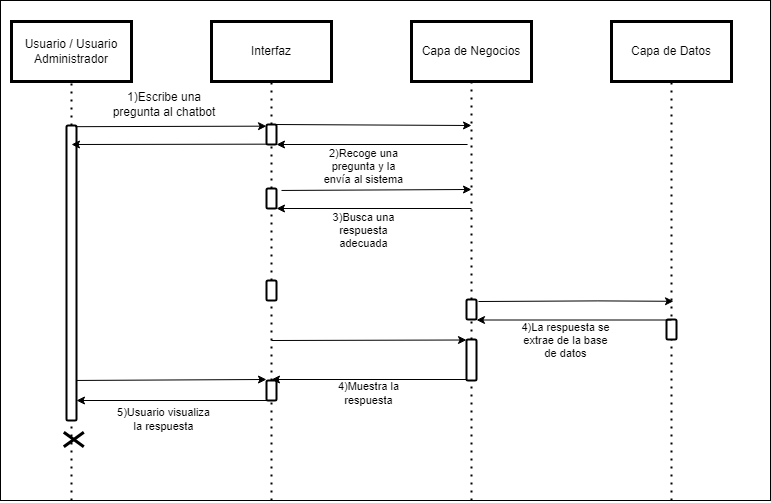

The diagram above was exported from draw.io. Its source (the exported page's mxGraphModel, read from the mxfile embedded in the PNG):
<mxGraphModel dx="1073" dy="621" grid="1" gridSize="10" guides="1" tooltips="1" connect="1" arrows="1" fold="1" page="1" pageScale="1" pageWidth="827" pageHeight="1169" math="0" shadow="0">
  <root>
    <mxCell id="0" />
    <mxCell id="1" parent="0" />
    <mxCell id="MtECXt9VCmBViVZtn6dK-91" value="" style="rounded=0;whiteSpace=wrap;html=1;" parent="1" vertex="1">
      <mxGeometry x="29" y="20" width="770" height="500" as="geometry" />
    </mxCell>
    <mxCell id="MtECXt9VCmBViVZtn6dK-2" value="Usuario / Usuario Administrador" style="rounded=0;whiteSpace=wrap;html=1;shadow=0;strokeColor=#000000;fillColor=#FFFFFF;glass=0;gradientColor=none;fillStyle=auto;strokeWidth=3;" parent="1" vertex="1">
      <mxGeometry x="40" y="41" width="120" height="60" as="geometry" />
    </mxCell>
    <mxCell id="MtECXt9VCmBViVZtn6dK-3" value="Interfaz" style="rounded=0;whiteSpace=wrap;html=1;shadow=0;strokeColor=#000000;fillColor=#FFFFFF;glass=0;gradientColor=none;fillStyle=auto;strokeWidth=3;" parent="1" vertex="1">
      <mxGeometry x="240" y="41" width="120" height="60" as="geometry" />
    </mxCell>
    <mxCell id="MtECXt9VCmBViVZtn6dK-4" value="Capa de Negocios" style="rounded=0;whiteSpace=wrap;html=1;shadow=0;strokeColor=#000000;fillColor=#FFFFFF;glass=0;gradientColor=none;fillStyle=auto;strokeWidth=3;" parent="1" vertex="1">
      <mxGeometry x="440" y="41" width="120" height="60" as="geometry" />
    </mxCell>
    <mxCell id="MtECXt9VCmBViVZtn6dK-5" value="Capa de Datos" style="rounded=0;whiteSpace=wrap;html=1;shadow=0;strokeColor=#000000;fillColor=#FFFFFF;glass=0;gradientColor=none;fillStyle=auto;strokeWidth=3;" parent="1" vertex="1">
      <mxGeometry x="640" y="41" width="120" height="60" as="geometry" />
    </mxCell>
    <mxCell id="MtECXt9VCmBViVZtn6dK-48" value="" style="endArrow=none;dashed=1;html=1;dashPattern=1 3;strokeWidth=2;rounded=0;entryX=0.5;entryY=1;entryDx=0;entryDy=0;startArrow=none;" parent="1" source="MtECXt9VCmBViVZtn6dK-52" target="MtECXt9VCmBViVZtn6dK-2" edge="1">
      <mxGeometry width="50" height="50" relative="1" as="geometry">
        <mxPoint x="100" y="720" as="sourcePoint" />
        <mxPoint x="238.33000000000004" y="150" as="targetPoint" />
      </mxGeometry>
    </mxCell>
    <mxCell id="MtECXt9VCmBViVZtn6dK-49" value="" style="endArrow=none;dashed=1;html=1;dashPattern=1 3;strokeWidth=2;rounded=0;entryX=0.5;entryY=1;entryDx=0;entryDy=0;startArrow=none;" parent="1" source="MtECXt9VCmBViVZtn6dK-55" target="MtECXt9VCmBViVZtn6dK-3" edge="1">
      <mxGeometry width="50" height="50" relative="1" as="geometry">
        <mxPoint x="300" y="720" as="sourcePoint" />
        <mxPoint x="370" y="183" as="targetPoint" />
      </mxGeometry>
    </mxCell>
    <mxCell id="MtECXt9VCmBViVZtn6dK-50" value="" style="endArrow=none;dashed=1;html=1;dashPattern=1 3;strokeWidth=2;rounded=0;entryX=0.5;entryY=1;entryDx=0;entryDy=0;startArrow=none;" parent="1" source="MtECXt9VCmBViVZtn6dK-72" target="MtECXt9VCmBViVZtn6dK-4" edge="1">
      <mxGeometry width="50" height="50" relative="1" as="geometry">
        <mxPoint x="500" y="720" as="sourcePoint" />
        <mxPoint x="1257" y="31" as="targetPoint" />
      </mxGeometry>
    </mxCell>
    <mxCell id="MtECXt9VCmBViVZtn6dK-51" value="" style="endArrow=none;dashed=1;html=1;dashPattern=1 3;strokeWidth=2;rounded=0;entryX=0.5;entryY=1;entryDx=0;entryDy=0;startArrow=none;" parent="1" target="MtECXt9VCmBViVZtn6dK-5" edge="1">
      <mxGeometry width="50" height="50" relative="1" as="geometry">
        <mxPoint x="700" y="520" as="sourcePoint" />
        <mxPoint x="1267" y="41" as="targetPoint" />
      </mxGeometry>
    </mxCell>
    <mxCell id="MtECXt9VCmBViVZtn6dK-53" value="" style="endArrow=none;dashed=1;html=1;dashPattern=1 3;strokeWidth=2;rounded=0;entryX=0.5;entryY=1;entryDx=0;entryDy=0;startArrow=none;" parent="1" target="MtECXt9VCmBViVZtn6dK-52" edge="1">
      <mxGeometry width="50" height="50" relative="1" as="geometry">
        <mxPoint x="100" y="520" as="sourcePoint" />
        <mxPoint x="100" y="101" as="targetPoint" />
      </mxGeometry>
    </mxCell>
    <mxCell id="MtECXt9VCmBViVZtn6dK-52" value="" style="html=1;points=[];perimeter=orthogonalPerimeter;rounded=1;shadow=0;glass=0;fillStyle=auto;strokeColor=#000000;strokeWidth=2;fillColor=#FFFFFF;gradientColor=none;sketch=0;" parent="1" vertex="1">
      <mxGeometry x="95" y="145" width="10" height="295" as="geometry" />
    </mxCell>
    <mxCell id="MtECXt9VCmBViVZtn6dK-56" value="" style="endArrow=none;dashed=1;html=1;dashPattern=1 3;strokeWidth=2;rounded=0;entryX=0.5;entryY=1;entryDx=0;entryDy=0;startArrow=none;" parent="1" source="MtECXt9VCmBViVZtn6dK-61" target="MtECXt9VCmBViVZtn6dK-55" edge="1">
      <mxGeometry width="50" height="50" relative="1" as="geometry">
        <mxPoint x="300" y="720" as="sourcePoint" />
        <mxPoint x="300" y="101" as="targetPoint" />
      </mxGeometry>
    </mxCell>
    <mxCell id="MtECXt9VCmBViVZtn6dK-55" value="" style="html=1;points=[];perimeter=orthogonalPerimeter;rounded=1;shadow=0;glass=0;fillStyle=auto;strokeColor=#000000;strokeWidth=2;fillColor=#FFFFFF;gradientColor=none;sketch=0;" parent="1" vertex="1">
      <mxGeometry x="295" y="144" width="10" height="20" as="geometry" />
    </mxCell>
    <mxCell id="MtECXt9VCmBViVZtn6dK-57" value="" style="endArrow=classic;html=1;rounded=0;exitX=0.867;exitY=0.004;exitDx=0;exitDy=0;exitPerimeter=0;entryX=0;entryY=0.083;entryDx=0;entryDy=0;entryPerimeter=0;" parent="1" source="MtECXt9VCmBViVZtn6dK-52" target="MtECXt9VCmBViVZtn6dK-55" edge="1">
      <mxGeometry width="50" height="50" relative="1" as="geometry">
        <mxPoint x="210" y="270" as="sourcePoint" />
        <mxPoint x="260" y="220" as="targetPoint" />
      </mxGeometry>
    </mxCell>
    <mxCell id="MtECXt9VCmBViVZtn6dK-58" value="1)Escribe una pregunta al chatbot" style="text;html=1;align=center;verticalAlign=middle;whiteSpace=wrap;rounded=0;" parent="1" vertex="1">
      <mxGeometry x="132.5" y="114" width="120" height="19" as="geometry" />
    </mxCell>
    <mxCell id="MtECXt9VCmBViVZtn6dK-59" value="" style="endArrow=classic;html=1;rounded=0;exitX=0;exitY=0.983;exitDx=0;exitDy=0;exitPerimeter=0;" parent="1" source="MtECXt9VCmBViVZtn6dK-55" edge="1">
      <mxGeometry width="50" height="50" relative="1" as="geometry">
        <mxPoint x="210" y="270" as="sourcePoint" />
        <mxPoint x="100" y="164" as="targetPoint" />
      </mxGeometry>
    </mxCell>
    <mxCell id="MtECXt9VCmBViVZtn6dK-62" value="" style="endArrow=none;dashed=1;html=1;dashPattern=1 3;strokeWidth=2;rounded=0;entryX=0.5;entryY=1;entryDx=0;entryDy=0;startArrow=none;" parent="1" source="MtECXt9VCmBViVZtn6dK-67" target="MtECXt9VCmBViVZtn6dK-61" edge="1">
      <mxGeometry width="50" height="50" relative="1" as="geometry">
        <mxPoint x="300" y="720" as="sourcePoint" />
        <mxPoint x="300" y="164" as="targetPoint" />
      </mxGeometry>
    </mxCell>
    <mxCell id="MtECXt9VCmBViVZtn6dK-61" value="" style="html=1;points=[];perimeter=orthogonalPerimeter;rounded=1;shadow=0;glass=0;fillStyle=auto;strokeColor=#000000;strokeWidth=2;fillColor=#FFFFFF;gradientColor=none;sketch=0;" parent="1" vertex="1">
      <mxGeometry x="295" y="208" width="10" height="20" as="geometry" />
    </mxCell>
    <mxCell id="MtECXt9VCmBViVZtn6dK-63" value="" style="endArrow=classic;html=1;rounded=0;exitX=0.94;exitY=0.215;exitDx=0;exitDy=0;exitPerimeter=0;" parent="1" edge="1">
      <mxGeometry width="50" height="50" relative="1" as="geometry">
        <mxPoint x="302.0000000000001" y="144.00499999999997" as="sourcePoint" />
        <mxPoint x="500" y="145" as="targetPoint" />
      </mxGeometry>
    </mxCell>
    <mxCell id="MtECXt9VCmBViVZtn6dK-68" value="" style="endArrow=none;dashed=1;html=1;dashPattern=1 3;strokeWidth=2;rounded=0;entryX=0.5;entryY=1;entryDx=0;entryDy=0;startArrow=none;" parent="1" source="MtECXt9VCmBViVZtn6dK-82" target="MtECXt9VCmBViVZtn6dK-67" edge="1">
      <mxGeometry width="50" height="50" relative="1" as="geometry">
        <mxPoint x="300" y="720" as="sourcePoint" />
        <mxPoint x="300" y="228" as="targetPoint" />
      </mxGeometry>
    </mxCell>
    <mxCell id="MtECXt9VCmBViVZtn6dK-67" value="" style="html=1;points=[];perimeter=orthogonalPerimeter;rounded=1;shadow=0;glass=0;fillStyle=auto;strokeColor=#000000;strokeWidth=2;fillColor=#FFFFFF;gradientColor=none;sketch=0;" parent="1" vertex="1">
      <mxGeometry x="295" y="300" width="10" height="20" as="geometry" />
    </mxCell>
    <mxCell id="MtECXt9VCmBViVZtn6dK-71" value="" style="endArrow=classic;html=1;rounded=0;exitX=1;exitY=1.017;exitDx=0;exitDy=0;exitPerimeter=0;entryX=-0.003;entryY=0.019;entryDx=0;entryDy=0;entryPerimeter=0;" parent="1" edge="1">
      <mxGeometry width="50" height="50" relative="1" as="geometry">
        <mxPoint x="310" y="209.95999999999992" as="sourcePoint" />
        <mxPoint x="499.97" y="209.0000000000001" as="targetPoint" />
      </mxGeometry>
    </mxCell>
    <mxCell id="MtECXt9VCmBViVZtn6dK-73" value="" style="endArrow=none;dashed=1;html=1;dashPattern=1 3;strokeWidth=2;rounded=0;entryX=0.5;entryY=1;entryDx=0;entryDy=0;startArrow=none;" parent="1" source="MtECXt9VCmBViVZtn6dK-78" target="MtECXt9VCmBViVZtn6dK-72" edge="1">
      <mxGeometry width="50" height="50" relative="1" as="geometry">
        <mxPoint x="500" y="720" as="sourcePoint" />
        <mxPoint x="500" y="101" as="targetPoint" />
      </mxGeometry>
    </mxCell>
    <mxCell id="MtECXt9VCmBViVZtn6dK-72" value="" style="html=1;points=[];perimeter=orthogonalPerimeter;rounded=1;shadow=0;glass=0;fillStyle=auto;strokeColor=#000000;strokeWidth=2;fillColor=#FFFFFF;gradientColor=none;sketch=0;" parent="1" vertex="1">
      <mxGeometry x="495" y="319" width="10" height="20" as="geometry" />
    </mxCell>
    <mxCell id="MtECXt9VCmBViVZtn6dK-75" value="" style="html=1;points=[];perimeter=orthogonalPerimeter;rounded=1;shadow=0;glass=0;fillStyle=auto;strokeColor=#000000;strokeWidth=2;fillColor=#FFFFFF;gradientColor=none;sketch=0;" parent="1" vertex="1">
      <mxGeometry x="695" y="339" width="10" height="20" as="geometry" />
    </mxCell>
    <mxCell id="MtECXt9VCmBViVZtn6dK-76" value="" style="endArrow=classic;html=1;rounded=0;entryX=0.06;entryY=0.07;entryDx=0;entryDy=0;entryPerimeter=0;" parent="1" edge="1">
      <mxGeometry width="50" height="50" relative="1" as="geometry">
        <mxPoint x="507" y="321" as="sourcePoint" />
        <mxPoint x="701.9999999999999" y="320.80000000000007" as="targetPoint" />
        <Array as="points">
          <mxPoint x="626.4" y="320.4" />
        </Array>
      </mxGeometry>
    </mxCell>
    <mxCell id="MtECXt9VCmBViVZtn6dK-77" value="4)La respuesta se extrae de la base de datos" style="text;html=1;align=center;verticalAlign=middle;whiteSpace=wrap;rounded=0;fontSize=11;" parent="1" vertex="1">
      <mxGeometry x="547" y="350" width="95" height="20" as="geometry" />
    </mxCell>
    <mxCell id="MtECXt9VCmBViVZtn6dK-79" value="" style="endArrow=none;dashed=1;html=1;dashPattern=1 3;strokeWidth=2;rounded=0;entryX=0.5;entryY=1;entryDx=0;entryDy=0;startArrow=none;" parent="1" target="MtECXt9VCmBViVZtn6dK-78" edge="1">
      <mxGeometry width="50" height="50" relative="1" as="geometry">
        <mxPoint x="500" y="520" as="sourcePoint" />
        <mxPoint x="500" y="339" as="targetPoint" />
      </mxGeometry>
    </mxCell>
    <mxCell id="MtECXt9VCmBViVZtn6dK-78" value="" style="html=1;points=[];perimeter=orthogonalPerimeter;rounded=1;shadow=0;glass=0;fillStyle=auto;strokeColor=#000000;strokeWidth=2;fillColor=#FFFFFF;gradientColor=none;sketch=0;" parent="1" vertex="1">
      <mxGeometry x="495" y="359" width="10" height="41" as="geometry" />
    </mxCell>
    <mxCell id="MtECXt9VCmBViVZtn6dK-83" value="" style="endArrow=none;dashed=1;html=1;dashPattern=1 3;strokeWidth=2;rounded=0;entryX=0.5;entryY=1;entryDx=0;entryDy=0;startArrow=none;" parent="1" target="MtECXt9VCmBViVZtn6dK-82" edge="1">
      <mxGeometry width="50" height="50" relative="1" as="geometry">
        <mxPoint x="300" y="520" as="sourcePoint" />
        <mxPoint x="300" y="320" as="targetPoint" />
      </mxGeometry>
    </mxCell>
    <mxCell id="MtECXt9VCmBViVZtn6dK-82" value="" style="html=1;points=[];perimeter=orthogonalPerimeter;rounded=1;shadow=0;glass=0;fillStyle=auto;strokeColor=#000000;strokeWidth=2;fillColor=#FFFFFF;gradientColor=none;sketch=0;" parent="1" vertex="1">
      <mxGeometry x="295" y="400" width="10" height="20" as="geometry" />
    </mxCell>
    <mxCell id="MtECXt9VCmBViVZtn6dK-90" value="" style="shape=umlDestroy;whiteSpace=wrap;html=1;strokeWidth=3;rotation=90;" parent="1" vertex="1">
      <mxGeometry x="95" y="449" width="14.62" height="20" as="geometry" />
    </mxCell>
    <mxCell id="wQd--jo7V-Ojw-lipf_--2" value="" style="endArrow=classic;html=1;rounded=0;entryX=0.86;entryY=0.272;entryDx=0;entryDy=0;entryPerimeter=0;" parent="1" edge="1">
      <mxGeometry width="50" height="50" relative="1" as="geometry">
        <mxPoint x="296.9999999999998" y="228" as="sourcePoint" />
        <mxPoint x="297" y="228" as="targetPoint" />
      </mxGeometry>
    </mxCell>
    <mxCell id="wQd--jo7V-Ojw-lipf_--4" value="" style="endArrow=classic;html=1;rounded=0;entryX=0.047;entryY=0.053;entryDx=0;entryDy=0;entryPerimeter=0;" parent="1" edge="1">
      <mxGeometry width="50" height="50" relative="1" as="geometry">
        <mxPoint x="496.07" y="164" as="sourcePoint" />
        <mxPoint x="305.00000000000006" y="163.99699999999996" as="targetPoint" />
      </mxGeometry>
    </mxCell>
    <mxCell id="IS43Rhov3ut71jM8l7HO-2" value="3)Busca una respuesta adecuada" style="text;html=1;align=center;verticalAlign=middle;whiteSpace=wrap;rounded=0;fontSize=11;" parent="1" vertex="1">
      <mxGeometry x="345" y="240" width="95" height="20" as="geometry" />
    </mxCell>
    <mxCell id="IS43Rhov3ut71jM8l7HO-5" value="" style="endArrow=classic;html=1;rounded=0;exitX=1;exitY=1.017;exitDx=0;exitDy=0;exitPerimeter=0;entryX=-0.003;entryY=0.019;entryDx=0;entryDy=0;entryPerimeter=0;" parent="1" edge="1">
      <mxGeometry width="50" height="50" relative="1" as="geometry">
        <mxPoint x="105" y="399.9599999999999" as="sourcePoint" />
        <mxPoint x="294.97" y="399.0000000000001" as="targetPoint" />
      </mxGeometry>
    </mxCell>
    <mxCell id="IS43Rhov3ut71jM8l7HO-6" value="5)Usuario visualiza la respuesta" style="text;html=1;align=center;verticalAlign=middle;whiteSpace=wrap;rounded=0;fontSize=11;" parent="1" vertex="1">
      <mxGeometry x="145" y="429" width="95" height="20" as="geometry" />
    </mxCell>
    <mxCell id="3VPtv4n-4rgI8Z3DV2io-2" value="2)Recoge una pregunta y la envía al sistema" style="text;html=1;align=center;verticalAlign=middle;whiteSpace=wrap;rounded=0;fontSize=11;" parent="1" vertex="1">
      <mxGeometry x="345" y="176" width="95" height="20" as="geometry" />
    </mxCell>
    <mxCell id="3VPtv4n-4rgI8Z3DV2io-3" value="" style="endArrow=classic;html=1;rounded=0;exitX=0;exitY=0.983;exitDx=0;exitDy=0;exitPerimeter=0;entryX=0.5;entryY=0.064;entryDx=0;entryDy=0;entryPerimeter=0;" parent="1" edge="1">
      <mxGeometry width="50" height="50" relative="1" as="geometry">
        <mxPoint x="500" y="228" as="sourcePoint" />
        <mxPoint x="305" y="228" as="targetPoint" />
      </mxGeometry>
    </mxCell>
    <mxCell id="3VPtv4n-4rgI8Z3DV2io-4" value="" style="endArrow=classic;html=1;rounded=0;entryX=-0.003;entryY=0.019;entryDx=0;entryDy=0;entryPerimeter=0;" parent="1" edge="1">
      <mxGeometry width="50" height="50" relative="1" as="geometry">
        <mxPoint x="300" y="360" as="sourcePoint" />
        <mxPoint x="495" y="359.5000000000001" as="targetPoint" />
      </mxGeometry>
    </mxCell>
    <mxCell id="3VPtv4n-4rgI8Z3DV2io-5" value="" style="endArrow=classic;html=1;rounded=0;exitX=0;exitY=0.983;exitDx=0;exitDy=0;exitPerimeter=0;entryX=0.5;entryY=0.064;entryDx=0;entryDy=0;entryPerimeter=0;" parent="1" edge="1">
      <mxGeometry width="50" height="50" relative="1" as="geometry">
        <mxPoint x="495" y="399" as="sourcePoint" />
        <mxPoint x="300" y="399" as="targetPoint" />
      </mxGeometry>
    </mxCell>
    <mxCell id="3VPtv4n-4rgI8Z3DV2io-6" value="4)Muestra la respuesta" style="text;html=1;align=center;verticalAlign=middle;whiteSpace=wrap;rounded=0;fontSize=11;" parent="1" vertex="1">
      <mxGeometry x="350" y="403" width="95" height="20" as="geometry" />
    </mxCell>
    <mxCell id="3VPtv4n-4rgI8Z3DV2io-7" value="" style="endArrow=classic;html=1;rounded=0;exitX=0;exitY=0.983;exitDx=0;exitDy=0;exitPerimeter=0;entryX=0.5;entryY=0.064;entryDx=0;entryDy=0;entryPerimeter=0;" parent="1" edge="1">
      <mxGeometry width="50" height="50" relative="1" as="geometry">
        <mxPoint x="700" y="339.5" as="sourcePoint" />
        <mxPoint x="505" y="339.5" as="targetPoint" />
      </mxGeometry>
    </mxCell>
    <mxCell id="3VPtv4n-4rgI8Z3DV2io-8" value="" style="endArrow=classic;html=1;rounded=0;exitX=0;exitY=0.983;exitDx=0;exitDy=0;exitPerimeter=0;entryX=0.5;entryY=0.064;entryDx=0;entryDy=0;entryPerimeter=0;" parent="1" edge="1">
      <mxGeometry width="50" height="50" relative="1" as="geometry">
        <mxPoint x="300" y="420" as="sourcePoint" />
        <mxPoint x="105" y="420" as="targetPoint" />
      </mxGeometry>
    </mxCell>
  </root>
</mxGraphModel>